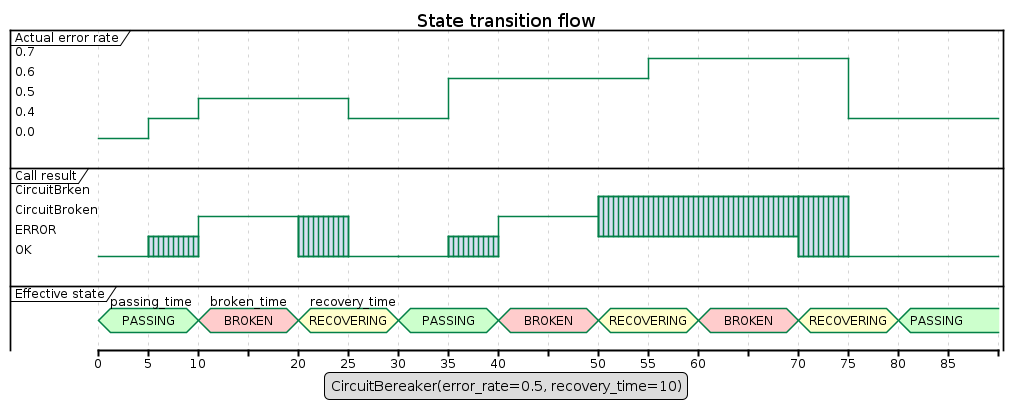

The diagram above was rendered by PlantUML. Its source (embedded in the PNG):
@startuml
title: State transition flow

legend
CircuitBereaker(error_rate=0.5, recovery_time=10)
end legend

robust "Actual error rate" as err
robust "Call result" as cr
concise "Effective state" as es

@0
es is PASSING #ccffcc: passing_time
cr is OK
err is 0.0

@+5
err is 0.4
cr is {OK,ERROR}
@+5
err is 0.5
es is BROKEN #ffcccc: broken_time
cr is CircuitBroken

@+10
es is RECOVERING #ffffcc: recovery_time
cr is {OK,CircuitBroken}

@+5
err is 0.4
cr is OK

@+5
es is PASSING #ccffcc
cr is OK

@+5
err is 0.6
cr is {OK,ERROR}

@+5
es is BROKEN #ffcccc
cr is CircuitBroken

@+10
es is RECOVERING #ffffcc
cr is {ERROR,CircuitBrken}

@+5
err is 0.7

@+5
es is BROKEN #ffcccc

@+10
es is RECOVERING #ffffcc
cr is {OK,CircuitBrken}

@+5
err is 0.4
cr is OK

@+5
es is PASSING #ccffcc

@+5

@enduml